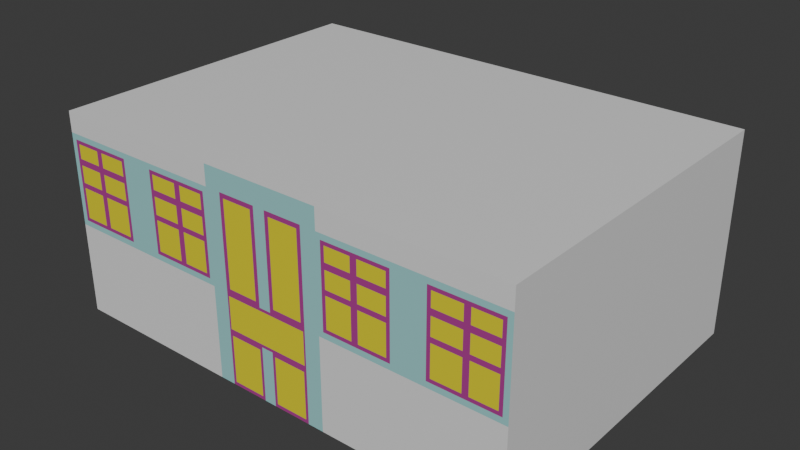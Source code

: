 # Source: house.blend  (saved by Blender 4.3.32; exported with 4.5.12 LTS)
import bpy
from mathutils import Matrix  # noqa: F401  (used for matrix-valued properties, if any)

bpy.ops.wm.read_factory_settings(use_empty=True)
scene = bpy.context.scene
scene.name = 'Scene'

# ---- collections
col_collection = bpy.data.collections.new('Collection'); scene.collection.children.link(col_collection)

# ---- materials (node trees are filled in below, after node groups)
mat_house = bpy.data.materials.new('House')
mat_blue = bpy.data.materials.new('Blue')
mat_yellow = bpy.data.materials.new('Yellow')
mat_purple = bpy.data.materials.new('Purple')

# ---- material node trees
mat_house.use_nodes = True; mat_house.node_tree.nodes.clear()
_N = mat_house.node_tree.nodes; _L = mat_house.node_tree.links
n0 = _N.new('ShaderNodeBsdfPrincipled'); n0.name = 'Principled BSDF'; n0.location = (10, 300)
n1 = _N.new('ShaderNodeOutputMaterial'); n1.name = 'Material Output'; n1.location = (300, 300)
_L.new(n0.outputs[0], n1.inputs[0])
n1.is_active_output = True
mat_blue.use_nodes = True; mat_blue.node_tree.nodes.clear()
_N = mat_blue.node_tree.nodes; _L = mat_blue.node_tree.links
n0 = _N.new('ShaderNodeBsdfPrincipled'); n0.name = 'Principled BSDF'; n0.location = (10, 300)
n0.inputs[0].default_value = (0.3232, 0.6654, 0.6654, 1.0)
n1 = _N.new('ShaderNodeOutputMaterial'); n1.name = 'Material Output'; n1.location = (300, 300)
_L.new(n0.outputs[0], n1.inputs[0])
n1.is_active_output = True
mat_yellow.use_nodes = True; mat_yellow.node_tree.nodes.clear()
_N = mat_yellow.node_tree.nodes; _L = mat_yellow.node_tree.links
n0 = _N.new('ShaderNodeBsdfPrincipled'); n0.name = 'Principled BSDF'; n0.location = (10, 300)
n0.inputs[0].default_value = (0.8, 0.7127, 0.008136, 1.0)
n1 = _N.new('ShaderNodeOutputMaterial'); n1.name = 'Material Output'; n1.location = (300, 300)
_L.new(n0.outputs[0], n1.inputs[0])
n1.is_active_output = True
mat_purple.use_nodes = True; mat_purple.node_tree.nodes.clear()
_N = mat_purple.node_tree.nodes; _L = mat_purple.node_tree.links
n0 = _N.new('ShaderNodeBsdfPrincipled'); n0.name = 'Principled BSDF'; n0.location = (10, 300)
n0.inputs[0].default_value = (0.4179, 0.04164, 0.2726, 1.0)
n1 = _N.new('ShaderNodeOutputMaterial'); n1.name = 'Material Output'; n1.location = (300, 300)
_L.new(n0.outputs[0], n1.inputs[0])
n1.is_active_output = True

# ---- world
world_world = bpy.data.worlds.new('World'); scene.world = world_world
world_world.use_nodes = True; world_world.node_tree.nodes.clear()
_N = world_world.node_tree.nodes; _L = world_world.node_tree.links
n0 = _N.new('ShaderNodeOutputWorld'); n0.name = 'World Output'; n0.location = (300, 300)
n1 = _N.new('ShaderNodeBackground'); n1.name = 'Background'; n1.location = (10, 300)
n1.inputs[0].default_value = (0.05088, 0.05088, 0.05088, 1.0)
_L.new(n1.outputs[0], n0.inputs[0])
n0.is_active_output = True
world_world.color = (0.05088, 0.05088, 0.05088)
world_world.sun_shadow_jitter_overblur = 0.0

# ---- meshes
me_plane = bpy.data.meshes.new('Plane')
me_plane.from_pydata([(1.4, -1.0, 0.0), (1.4, 1.0, 0.0), (1.4, -1.0, 1.2), (1.4, 1.0, 1.2), (0.245, -1.0, 0.01985), (0.3541, 1.0, 0.0), (0.3541, 1.0, 1.2), (0.3541, -1.0, 1.2), (1.4, 1.0, 1.08), (1.349, -1.0, 1.026), (0.2612, 1.0, 1.2), (0.3541, 1.0, 1.08), (1.4, 1.0, 0.54), (0.3541, 1.0, 0.54), (1.349, -1.0, 0.5944), (0.2612, 1.0, 0.0), (0.3541, -1.0, 0.0), (0.402, -1.0, 0.5944), (0.402, -1.0, 1.026), (1.4, -1.0, 0.54), (1.4, -1.0, 1.08), (0.3541, -1.0, 0.54), (0.3541, -1.0, 1.08), (0.2612, -1.0, 1.2), (0.2612, 1.0, 1.08), (0.2376, -1.0, 1.054), (0.2612, 1.0, 0.54), (0.2376, -1.0, 0.5657), (0.05171, -1.0, 0.01985), (0.05909, -1.0, 1.054), (0.08062, 1.0, 1.2), (0.08062, 1.0, 0.0), (0.08062, 1.0, 1.08), (0.08062, -1.0, 1.2), (0.08062, 1.0, 0.54), (0.05909, -1.0, 0.5657), (0.03546, -1.0, 1.08), (0.2612, -1.0, 1.08), (0.2509, -1.0, 0.5226), (0.04008, -1.0, 0.5226), (0.04008, -1.0, 0.3331), (0.2509, -1.0, 0.3331), (0.2612, -1.0, 0.54), (0.03546, -1.0, 0.54), (0.245, -1.0, 0.2959), (0.05171, -1.0, 0.2959), (0.03546, -1.0, 0.0), (0.2612, -1.0, 0.0), (0.2612, -1.0, 0.3158), (0.03546, -1.0, 0.3158), (0.877, -1.0, 0.0), (0.877, 1.0, 1.2), (0.877, -1.0, 1.2), (0.877, 1.0, 0.0), (0.877, 1.0, 1.08), (0.877, -1.0, 1.08), (0.877, -1.0, 0.54), (0.877, 1.0, 0.54), (0.8756, -1.0, 1.047), (0.8756, -1.0, 0.5732), (0.7724, 1.0, 0.0), (0.7724, 1.0, 1.08), (0.7724, 1.0, 0.54), (0.7724, -1.0, 0.0), (0.7724, 1.0, 1.2), (0.7724, -1.0, 1.2), (0.7724, -1.0, 1.08), (0.7724, -1.0, 0.54), (0.7554, -1.0, 1.026), (0.7554, -1.0, 0.5944), (0.9816, -1.0, 0.0), (0.9816, 1.0, 1.2), (0.9816, -1.0, 1.2), (0.9816, -1.0, 1.08), (0.9816, -1.0, 0.54), (0.9958, -1.0, 1.026), (0.9958, -1.0, 0.5944), (0.9816, 1.0, 0.0), (0.9816, 1.0, 1.08), (0.9816, 1.0, 0.54), (1.37, -1.0, 0.5732), (1.37, -1.0, 1.047), (0.3808, -1.0, 0.5732), (0.3808, -1.0, 1.047), (0.9746, -1.0, 1.047), (0.9746, -1.0, 0.5732), (0.7766, -1.0, 1.047), (0.7766, -1.0, 0.5732), (1.4, -1.0, 0.7637), (0.3541, -1.0, 0.7637), (1.4, 1.0, 0.7637), (0.3541, 1.0, 0.7637), (1.37, -1.0, 0.7694), (0.3808, -1.0, 0.7694), (0.2612, -1.0, 0.7637), (0.2612, 1.0, 0.7637), (0.08062, 1.0, 0.7637), (0.03546, -1.0, 0.7637), (0.2376, -1.0, 0.7681), (0.05909, -1.0, 0.7681), (0.8756, -1.0, 0.7694), (0.877, 1.0, 0.7637), (0.7766, -1.0, 0.7694), (0.7724, 1.0, 0.7637), (0.9816, 1.0, 0.7637), (0.9746, -1.0, 0.7694), (1.349, -1.0, 0.773), (0.402, -1.0, 0.773), (0.7554, -1.0, 0.773), (0.9958, -1.0, 0.773), (1.4, -1.0, 0.8017), (0.3541, -1.0, 0.8017), (1.37, -1.0, 0.8027), (0.3808, -1.0, 0.8027), (0.2612, -1.0, 0.8017), (0.03546, -1.0, 0.8017), (0.2376, -1.0, 0.8025), (0.05909, -1.0, 0.8025), (0.8756, -1.0, 0.8027), (0.7766, -1.0, 0.8027), (0.9746, -1.0, 0.8027), (1.349, -1.0, 0.8033), (0.402, -1.0, 0.8033), (0.7554, -1.0, 0.8033), (0.9958, -1.0, 0.8033), (1.4, 1.0, 0.8017), (0.3541, 1.0, 0.8017), (0.2612, 1.0, 0.8017), (0.08062, 1.0, 0.8017), (0.877, 1.0, 0.8017), (0.7724, 1.0, 0.8017), (0.9816, 1.0, 0.8017), (1.4, -1.0, 0.9133), (1.4, -1.0, 0.9594), (0.3541, -1.0, 0.9133), (0.3541, -1.0, 0.9594), (1.37, -1.0, 0.9081), (1.37, -1.0, 0.9486), (0.3808, -1.0, 0.9081), (0.3808, -1.0, 0.9486), (0.2612, -1.0, 0.9133), (0.2612, -1.0, 0.9594), (0.03546, -1.0, 0.9133), (0.03546, -1.0, 0.9594), (0.2376, -1.0, 0.9093), (0.2376, -1.0, 0.951), (0.05909, -1.0, 0.9093), (0.05909, -1.0, 0.951), (0.8756, -1.0, 0.9081), (0.8756, -1.0, 0.9486), (0.7766, -1.0, 0.9081), (0.7766, -1.0, 0.9486), (0.9746, -1.0, 0.9081), (0.9746, -1.0, 0.9486), (1.349, -1.0, 0.9048), (1.349, -1.0, 0.9417), (0.402, -1.0, 0.9048), (0.402, -1.0, 0.9417), (0.7554, -1.0, 0.9048), (0.7554, -1.0, 0.9417), (0.9958, -1.0, 0.9048), (0.9958, -1.0, 0.9417), (1.4, 1.0, 0.9594), (1.4, 1.0, 0.9133), (0.3541, 1.0, 0.9594), (0.3541, 1.0, 0.9133), (0.2612, 1.0, 0.9594), (0.2612, 1.0, 0.9133), (0.08062, 1.0, 0.9594), (0.08062, 1.0, 0.9133), (0.877, 1.0, 0.9594), (0.877, 1.0, 0.9133), (0.7724, 1.0, 0.9594), (0.7724, 1.0, 0.9133), (0.9816, 1.0, 0.9594), (0.9816, 1.0, 0.9133), (1.164, -1.0, 0.0), (1.208, -1.0, 0.0), (1.164, 1.0, 1.2), (1.208, 1.0, 1.2), (1.164, -1.0, 1.2), (1.208, -1.0, 1.2), (1.164, -1.0, 1.08), (1.208, -1.0, 1.08), (1.164, -1.0, 0.54), (1.208, -1.0, 0.54), (1.159, -1.0, 1.047), (1.201, -1.0, 1.047), (1.159, -1.0, 0.5732), (1.201, -1.0, 0.5732), (1.208, 1.0, 0.0), (1.164, 1.0, 0.0), (1.208, 1.0, 1.08), (1.164, 1.0, 1.08), (1.208, 1.0, 0.54), (1.164, 1.0, 0.54), (1.162, -1.0, 1.026), (1.198, -1.0, 1.026), (1.162, -1.0, 0.5944), (1.198, -1.0, 0.5944), (1.162, -1.0, 0.773), (1.198, -1.0, 0.773), (1.208, 1.0, 0.7637), (1.164, 1.0, 0.7637), (1.162, -1.0, 0.8033), (1.198, -1.0, 0.8033), (1.208, 1.0, 0.8017), (1.164, 1.0, 0.8017), (1.162, -1.0, 0.9048), (1.198, -1.0, 0.9048), (1.162, -1.0, 0.9417), (1.198, -1.0, 0.9417), (1.208, 1.0, 0.9133), (1.164, 1.0, 0.9133), (1.208, 1.0, 0.9594), (1.164, 1.0, 0.9594), (0.5902, 1.0, 0.0), (0.5446, 1.0, 0.0), (0.5902, 1.0, 1.08), (0.5446, 1.0, 1.08), (0.5902, 1.0, 0.54), (0.5446, 1.0, 0.54), (0.5446, -1.0, 0.0), (0.5902, -1.0, 0.0), (0.5446, 1.0, 1.2), (0.5902, 1.0, 1.2), (0.5446, -1.0, 1.2), (0.5902, -1.0, 1.2), (0.5446, -1.0, 1.08), (0.5902, -1.0, 1.08), (0.5446, -1.0, 0.54), (0.5902, -1.0, 0.54), (0.5509, -1.0, 1.047), (0.594, -1.0, 1.047), (0.5509, -1.0, 0.5732), (0.594, -1.0, 0.5732), (0.5532, -1.0, 1.026), (0.5917, -1.0, 1.026), (0.5532, -1.0, 0.5944), (0.5917, -1.0, 0.5944), (0.5532, -1.0, 0.773), (0.5917, -1.0, 0.773), (0.5902, 1.0, 0.7637), (0.5446, 1.0, 0.7637), (0.5532, -1.0, 0.8033), (0.5917, -1.0, 0.8033), (0.5902, 1.0, 0.8017), (0.5446, 1.0, 0.8017), (0.5532, -1.0, 0.9048), (0.5917, -1.0, 0.9048), (0.5532, -1.0, 0.9417), (0.5917, -1.0, 0.9417), (0.5902, 1.0, 0.9133), (0.5446, 1.0, 0.9133), (0.5902, 1.0, 0.9594), (0.5446, 1.0, 0.9594), (0.0, -1.0, 0.0), (0.0, -1.0, 1.08), (0.0, 1.0, 1.2), (0.0, 1.0, 0.0), (0.0, 1.0, 1.08), (0.0, -1.0, 1.2), (0.0, 1.0, 0.54), (0.0, -1.0, 0.54), (0.0, -1.0, 0.3158), (0.0, -1.0, 0.5226), (0.0, -1.0, 0.3331), (0.0, -1.0, 0.7637), (0.0, 1.0, 0.7637), (0.0, -1.0, 0.8017), (0.0, 1.0, 0.8017), (0.0, -1.0, 0.9594), (0.0, -1.0, 0.9133), (0.0, 1.0, 0.9133), (0.0, 1.0, 0.9594)], [], [(177, 0, 1, 190), (8, 20, 2, 3), (179, 3, 2, 181), (228, 22, 7, 226), (219, 224, 6, 11), (10, 6, 7, 23), (47, 16, 5, 15), (255, 219, 11, 164), (5, 13, 26, 15), (250, 157, 18, 236), (162, 133, 20, 8), (1, 0, 19, 12), (222, 16, 21, 230), (28, 45, 44, 4), (217, 221, 13, 5), (89, 21, 42, 94), (47, 48, 42, 21, 16), (137, 81, 20, 133), (93, 82, 21, 89), (232, 83, 22, 228), (189, 80, 19, 185), (164, 11, 24, 166), (46, 47, 15, 31), (30, 10, 23, 33), (11, 6, 10, 24), (22, 37, 23, 7), (37, 36, 33, 23), (24, 10, 30, 32), (258, 30, 33, 261), (256, 46, 31, 259), (166, 24, 32, 168), (98, 27, 35, 99), (15, 26, 34, 31), (256, 264, 49, 46), (25, 29, 36, 37), (145, 25, 37, 141), (35, 27, 42, 43), (99, 35, 43, 97), (41, 40, 39, 38), (38, 39, 43, 42), (41, 38, 42, 48), (266, 40, 49, 264), (40, 41, 48, 49), (28, 4, 47, 46), (4, 44, 48, 47), (45, 28, 46, 49), (44, 45, 49, 48), (87, 59, 56, 67), (84, 58, 55, 73), (77, 79, 57, 53), (70, 50, 56, 74), (153, 149, 58, 84), (174, 78, 54, 170), (78, 71, 51, 54), (73, 55, 52, 72), (64, 51, 52, 65), (63, 50, 53, 60), (223, 63, 60, 216), (225, 64, 65, 227), (235, 87, 67, 231), (58, 86, 66, 55), (53, 57, 62, 60), (50, 63, 67, 56), (149, 151, 86, 58), (170, 54, 61, 172), (54, 51, 64, 61), (55, 66, 65, 52), (182, 73, 72, 180), (193, 178, 71, 78), (215, 193, 78, 174), (210, 161, 75, 196), (176, 70, 74, 184), (191, 195, 79, 77), (186, 84, 73, 182), (59, 85, 74, 56), (51, 71, 72, 52), (50, 70, 77, 53), (155, 9, 81, 137), (107, 17, 82, 93), (196, 75, 84, 186), (199, 14, 80, 189), (236, 18, 83, 232), (239, 69, 87, 235), (159, 68, 86, 151), (109, 76, 85, 105), (124, 109, 105, 120), (69, 108, 102, 87), (122, 107, 93, 113), (14, 106, 92, 80), (198, 76, 109, 200), (195, 203, 104, 79), (57, 101, 103, 62), (59, 87, 102, 100), (79, 104, 101, 57), (85, 59, 100, 105), (117, 99, 97, 115), (27, 98, 94, 42), (116, 98, 99, 117), (26, 95, 96, 34), (13, 91, 95, 26), (113, 93, 89, 111), (80, 92, 88, 19), (111, 89, 94, 114), (12, 19, 88, 90), (238, 17, 107, 240), (221, 243, 91, 13), (134, 111, 114, 140), (138, 113, 111, 134), (144, 116, 117, 146), (146, 117, 115, 142), (156, 122, 113, 138), (160, 124, 120, 152), (108, 123, 119, 102), (106, 121, 112, 92), (200, 109, 124, 204), (203, 207, 131, 104), (101, 129, 130, 103), (100, 102, 119, 118), (104, 131, 129, 101), (105, 100, 118, 120), (98, 116, 114, 94), (95, 127, 128, 96), (91, 126, 127, 95), (92, 112, 110, 88), (90, 88, 110, 125), (240, 107, 122, 244), (243, 247, 126, 91), (75, 161, 153, 84), (161, 160, 152, 153), (18, 157, 139, 83), (157, 156, 138, 139), (29, 147, 143, 36), (147, 146, 142, 143), (25, 145, 147, 29), (145, 144, 146, 147), (83, 139, 135, 22), (139, 138, 134, 135), (22, 135, 141, 37), (135, 134, 140, 141), (123, 158, 150, 119), (158, 159, 151, 150), (121, 154, 136, 112), (154, 155, 137, 136), (204, 124, 160, 208), (208, 160, 161, 210), (207, 213, 175, 131), (213, 215, 174, 175), (129, 171, 173, 130), (171, 170, 172, 173), (118, 119, 150, 148), (148, 150, 151, 149), (131, 175, 171, 129), (175, 174, 170, 171), (120, 118, 148, 152), (152, 148, 149, 153), (116, 144, 140, 114), (144, 145, 141, 140), (127, 167, 169, 128), (167, 166, 168, 169), (126, 165, 167, 127), (165, 164, 166, 167), (112, 136, 132, 110), (136, 137, 133, 132), (125, 110, 132, 163), (163, 132, 133, 162), (244, 122, 156, 248), (248, 156, 157, 250), (247, 253, 165, 126), (253, 255, 164, 165), (163, 162, 214, 212), (212, 214, 215, 213), (125, 163, 212, 206), (206, 212, 213, 207), (154, 209, 211, 155), (209, 208, 210, 211), (121, 205, 209, 154), (205, 204, 208, 209), (90, 125, 206, 202), (202, 206, 207, 203), (106, 201, 205, 121), (201, 200, 204, 205), (12, 90, 202, 194), (194, 202, 203, 195), (14, 199, 201, 106), (199, 198, 200, 201), (76, 198, 188, 85), (198, 199, 189, 188), (9, 197, 187, 81), (197, 196, 186, 187), (81, 187, 183, 20), (187, 186, 182, 183), (1, 12, 194, 190), (190, 194, 195, 191), (0, 177, 185, 19), (177, 176, 184, 185), (155, 211, 197, 9), (211, 210, 196, 197), (162, 8, 192, 214), (214, 192, 193, 215), (8, 3, 179, 192), (192, 179, 178, 193), (20, 183, 181, 2), (183, 182, 180, 181), (85, 188, 184, 74), (188, 189, 185, 184), (71, 178, 180, 72), (178, 179, 181, 180), (70, 176, 191, 77), (176, 177, 190, 191), (173, 172, 254, 252), (252, 254, 255, 253), (130, 173, 252, 246), (246, 252, 253, 247), (158, 249, 251, 159), (249, 248, 250, 251), (123, 245, 249, 158), (245, 244, 248, 249), (103, 130, 246, 242), (242, 246, 247, 243), (108, 241, 245, 123), (241, 240, 244, 245), (62, 103, 242, 220), (220, 242, 243, 221), (69, 239, 241, 108), (239, 238, 240, 241), (17, 238, 234, 82), (238, 239, 235, 234), (68, 237, 233, 86), (237, 236, 232, 233), (82, 234, 230, 21), (234, 235, 231, 230), (6, 224, 226, 7), (224, 225, 227, 226), (16, 222, 217, 5), (222, 223, 216, 217), (86, 233, 229, 66), (233, 232, 228, 229), (60, 62, 220, 216), (216, 220, 221, 217), (63, 223, 231, 67), (223, 222, 230, 231), (159, 251, 237, 68), (251, 250, 236, 237), (172, 61, 218, 254), (254, 218, 219, 255), (61, 64, 225, 218), (218, 225, 224, 219), (66, 229, 227, 65), (229, 228, 226, 227), (169, 168, 274, 273), (128, 169, 273, 270), (143, 142, 272, 271), (36, 143, 271, 257), (96, 128, 270, 268), (142, 115, 269, 272), (34, 96, 268, 262), (115, 97, 267, 269), (39, 265, 263, 43), (40, 266, 265, 39), (31, 34, 262, 259), (97, 43, 263, 267), (168, 32, 260, 274), (32, 30, 258, 260), (36, 257, 261, 33)])
me_plane.polygons.foreach_set('material_index', [0, 0, 0, 0, 0, 0, 0, 0, 0, 2, 0, 0, 0, 2, 0, 1, 1, 1, 1, 1, 1, 0, 0, 0, 0, 1, 1, 0, 0, 0, 0, 2, 0, 1, 3, 3, 3, 3, 2, 3, 3, 3, 3, 3, 3, 3, 3, 1, 1, 0, 0, 1, 0, 0, 0, 0, 0, 0, 0, 1, 1, 0, 0, 1, 0, 0, 0, 0, 0, 0, 2, 0, 0, 1, 1, 0, 0, 3, 3, 3, 3, 3, 3, 3, 3, 3, 3, 3, 3, 2, 0, 0, 1, 0, 1, 3, 3, 2, 0, 0, 1, 1, 1, 0, 2, 0, 1, 1, 2, 3, 3, 3, 3, 3, 3, 0, 0, 1, 0, 1, 3, 0, 0, 1, 0, 3, 0, 3, 3, 3, 3, 3, 3, 2, 2, 1, 1, 1, 1, 3, 3, 3, 3, 2, 3, 0, 0, 0, 0, 1, 1, 0, 0, 1, 1, 3, 3, 0, 0, 0, 0, 1, 1, 0, 0, 2, 3, 0, 0, 0, 0, 0, 0, 3, 3, 2, 3, 0, 0, 3, 3, 0, 0, 2, 3, 3, 3, 3, 3, 1, 1, 0, 0, 0, 0, 2, 3, 0, 0, 0, 0, 0, 0, 1, 1, 0, 0, 0, 0, 0, 0, 0, 0, 3, 3, 2, 3, 0, 0, 3, 3, 0, 0, 2, 3, 3, 3, 3, 3, 1, 1, 0, 0, 0, 0, 1, 1, 0, 0, 0, 0, 2, 3, 0, 0, 0, 0, 0, 0, 0, 0, 1, 1, 0, 1, 0, 1, 3, 2, 0, 1, 0, 0, 1])
_uv = me_plane.uv_layers.new(name='UVMap')
_uv.uv.foreach_set('vector', [0.9387, 0.0, 1.0, 0.0, 1.0, 1.0, 0.9387, 1.0, 1.0, 1.0, 1.0, 0.0, 1.0, 0.0, 1.0, 1.0, 0.9387, 1.0, 1.0, 1.0, 1.0, 0.0, 0.9387, 0.0, 0.7274, 0.0, 0.6667, 0.0, 0.6667, 0.0, 0.7274, 0.0, 0.7274, 1.0, 0.7274, 1.0, 0.6667, 1.0, 0.6667, 1.0, 0.5926, 1.0, 0.6667, 1.0, 0.6667, 0.0, 0.5926, 0.0, 0.5926, 0.0, 0.6667, 0.0, 0.6667, 1.0, 0.5926, 1.0, 0.7274, 1.0, 0.7274, 1.0, 0.6667, 1.0, 0.6667, 1.0, 0.6667, 1.0, 0.6667, 1.0, 0.5926, 1.0, 0.5926, 1.0, 0.7448, 0.0, 0.7033, 0.0, 0.7033, 0.0, 0.7448, 0.0, 1.0, 1.0, 1.0, 0.0, 1.0, 0.0, 1.0, 1.0, 1.0, 1.0, 1.0, 0.0, 1.0, 0.0, 1.0, 1.0, 0.7274, 0.0, 0.6667, 0.0, 0.6667, 0.0, 0.7274, 0.0, 0.5595, 0.0, 0.5595, 0.0, 0.5795, 0.0, 0.5795, 0.0, 0.7274, 1.0, 0.7274, 1.0, 0.6667, 1.0, 0.6667, 1.0, 0.6667, 0.0, 0.6667, 0.0, 0.5926, 0.0, 0.5926, 0.0, 0.5926, 0.0, 0.5926, 0.0, 0.5926, 0.0, 0.6667, 0.0, 0.6667, 0.0, 0.9691, 0.0, 0.9691, 0.0, 1.0, 0.0, 1.0, 0.0, 0.6975, 0.0, 0.6975, 0.0, 0.6667, 0.0, 0.6667, 0.0, 0.7442, 0.0, 0.6975, 0.0, 0.6667, 0.0, 0.7274, 0.0, 0.9226, 0.0, 0.9691, 0.0, 1.0, 0.0, 0.9387, 0.0, 0.6667, 1.0, 0.6667, 1.0, 0.5926, 1.0, 0.5926, 1.0, 0.5463, 0.0, 0.5926, 0.0, 0.5926, 1.0, 0.5463, 1.0, 0.5463, 1.0, 0.5926, 1.0, 0.5926, 0.0, 0.5463, 0.0, 0.6667, 1.0, 0.6667, 1.0, 0.5926, 1.0, 0.5926, 1.0, 0.6667, 0.0, 0.5926, 0.0, 0.5926, 0.0, 0.6667, 0.0, 0.5926, 0.0, 0.5463, 0.0, 0.5463, 0.0, 0.5926, 0.0, 0.5926, 1.0, 0.5926, 1.0, 0.5463, 1.0, 0.5463, 1.0, 0.5232, 1.0, 0.5463, 1.0, 0.5463, 0.0, 0.5232, 0.0, 0.5232, 0.0, 0.5463, 0.0, 0.5463, 1.0, 0.5232, 1.0, 0.5926, 1.0, 0.5926, 1.0, 0.5463, 1.0, 0.5463, 1.0, 0.579, 0.0, 0.579, 0.0, 0.5599, 0.0, 0.5599, 0.0, 0.5926, 1.0, 0.5926, 1.0, 0.5463, 1.0, 0.5463, 1.0, 0.5232, 0.0, 0.5232, 0.0, 0.5463, 0.0, 0.5463, 0.0, 0.579, 0.0, 0.5599, 0.0, 0.5463, 0.0, 0.5926, 0.0, 0.579, 0.0, 0.579, 0.0, 0.5926, 0.0, 0.5926, 0.0, 0.5599, 0.0, 0.579, 0.0, 0.5926, 0.0, 0.5463, 0.0, 0.5599, 0.0, 0.5599, 0.0, 0.5463, 0.0, 0.5463, 0.0, 0.5855, 0.0, 0.5463, 0.0, 0.5463, 0.0, 0.5855, 0.0, 0.5855, 0.0, 0.5463, 0.0, 0.5463, 0.0, 0.5926, 0.0, 0.5855, 0.0, 0.5855, 0.0, 0.5926, 0.0, 0.5926, 0.0, 0.5232, 0.0, 0.5463, 0.0, 0.5463, 0.0, 0.5232, 0.0, 0.5463, 0.0, 0.5855, 0.0, 0.5926, 0.0, 0.5463, 0.0, 0.5595, 0.0, 0.5795, 0.0, 0.5926, 0.0, 0.5463, 0.0, 0.5795, 0.0, 0.5795, 0.0, 0.5926, 0.0, 0.5926, 0.0, 0.5595, 0.0, 0.5595, 0.0, 0.5463, 0.0, 0.5463, 0.0, 0.5795, 0.0, 0.5595, 0.0, 0.5463, 0.0, 0.5926, 0.0, 0.8062, 0.0, 0.8333, 0.0, 0.8333, 0.0, 0.8, 0.0, 0.8605, 0.0, 0.8333, 0.0, 0.8333, 0.0, 0.8667, 0.0, 0.8667, 1.0, 0.8667, 1.0, 0.8333, 1.0, 0.8333, 1.0, 0.8667, 0.0, 0.8333, 0.0, 0.8333, 0.0, 0.8667, 0.0, 0.8605, 0.0, 0.8333, 0.0, 0.8333, 0.0, 0.8605, 0.0, 0.8667, 1.0, 0.8667, 1.0, 0.8333, 1.0, 0.8333, 1.0, 0.8667, 1.0, 0.8667, 1.0, 0.8333, 1.0, 0.8333, 1.0, 0.8667, 0.0, 0.8333, 0.0, 0.8333, 0.0, 0.8667, 0.0, 0.8, 1.0, 0.8333, 1.0, 0.8333, 0.0, 0.8, 0.0, 0.8, 0.0, 0.8333, 0.0, 0.8333, 1.0, 0.8, 1.0, 0.7419, 0.0, 0.8, 0.0, 0.8, 1.0, 0.7419, 1.0, 0.7419, 1.0, 0.8, 1.0, 0.8, 0.0, 0.7419, 0.0, 0.7561, 0.0, 0.8062, 0.0, 0.8, 0.0, 0.7419, 0.0, 0.8333, 0.0, 0.8062, 0.0, 0.8, 0.0, 0.8333, 0.0, 0.8333, 1.0, 0.8333, 1.0, 0.8, 1.0, 0.8, 1.0, 0.8333, 0.0, 0.8, 0.0, 0.8, 0.0, 0.8333, 0.0, 0.8333, 0.0, 0.8062, 0.0, 0.8062, 0.0, 0.8333, 0.0, 0.8333, 1.0, 0.8333, 1.0, 0.8, 1.0, 0.8, 1.0, 0.8333, 1.0, 0.8333, 1.0, 0.8, 1.0, 0.8, 1.0, 0.8333, 0.0, 0.8, 0.0, 0.8, 0.0, 0.8333, 0.0, 0.9248, 0.0, 0.8667, 0.0, 0.8667, 0.0, 0.9248, 0.0, 0.9248, 1.0, 0.9248, 1.0, 0.8667, 1.0, 0.8667, 1.0, 0.9248, 1.0, 0.9248, 1.0, 0.8667, 1.0, 0.8667, 1.0, 0.9118, 0.0, 0.8663, 0.0, 0.8663, 0.0, 0.9118, 0.0, 0.9248, 0.0, 0.8667, 0.0, 0.8667, 0.0, 0.9248, 0.0, 0.9248, 1.0, 0.9248, 1.0, 0.8667, 1.0, 0.8667, 1.0, 0.9112, 0.0, 0.8605, 0.0, 0.8667, 0.0, 0.9248, 0.0, 0.8333, 0.0, 0.8605, 0.0, 0.8667, 0.0, 0.8333, 0.0, 0.8333, 1.0, 0.8667, 1.0, 0.8667, 0.0, 0.8333, 0.0, 0.8333, 0.0, 0.8667, 0.0, 0.8667, 1.0, 0.8333, 1.0, 0.9633, 0.0, 0.9633, 0.0, 0.9691, 0.0, 0.9691, 0.0, 0.7033, 0.0, 0.7033, 0.0, 0.6975, 0.0, 0.6975, 0.0, 0.9118, 0.0, 0.8663, 0.0, 0.8605, 0.0, 0.9112, 0.0, 0.9219, 0.0, 0.9633, 0.0, 0.9691, 0.0, 0.9226, 0.0, 0.7448, 0.0, 0.7033, 0.0, 0.6975, 0.0, 0.7442, 0.0, 0.7554, 0.0, 0.8004, 0.0, 0.8062, 0.0, 0.7561, 0.0, 0.8004, 0.0, 0.8004, 0.0, 0.8062, 0.0, 0.8062, 0.0, 0.8663, 0.0, 0.8663, 0.0, 0.8605, 0.0, 0.8605, 0.0, 0.8663, 0.0, 0.8663, 0.0, 0.8605, 0.0, 0.8605, 0.0, 0.8004, 0.0, 0.8004, 0.0, 0.8062, 0.0, 0.8062, 0.0, 0.7033, 0.0, 0.7033, 0.0, 0.6975, 0.0, 0.6975, 0.0, 0.9633, 0.0, 0.9633, 0.0, 0.9691, 0.0, 0.9691, 0.0, 0.9118, 0.0, 0.8663, 0.0, 0.8663, 0.0, 0.9118, 0.0, 0.9248, 1.0, 0.9248, 1.0, 0.8667, 1.0, 0.8667, 1.0, 0.8333, 1.0, 0.8333, 1.0, 0.8, 1.0, 0.8, 1.0, 0.8333, 0.0, 0.8062, 0.0, 0.8062, 0.0, 0.8333, 0.0, 0.8667, 1.0, 0.8667, 1.0, 0.8333, 1.0, 0.8333, 1.0, 0.8605, 0.0, 0.8333, 0.0, 0.8333, 0.0, 0.8605, 0.0, 0.5599, 0.0, 0.5599, 0.0, 0.5463, 0.0, 0.5463, 0.0, 0.579, 0.0, 0.579, 0.0, 0.5926, 0.0, 0.5926, 0.0, 0.579, 0.0, 0.579, 0.0, 0.5599, 0.0, 0.5599, 0.0, 0.5926, 1.0, 0.5926, 1.0, 0.5463, 1.0, 0.5463, 1.0, 0.6667, 1.0, 0.6667, 1.0, 0.5926, 1.0, 0.5926, 1.0, 0.6975, 0.0, 0.6975, 0.0, 0.6667, 0.0, 0.6667, 0.0, 0.9691, 0.0, 0.9691, 0.0, 1.0, 0.0, 1.0, 0.0, 0.6667, 0.0, 0.6667, 0.0, 0.5926, 0.0, 0.5926, 0.0, 1.0, 1.0, 1.0, 0.0, 1.0, 0.0, 1.0, 1.0, 0.7448, 0.0, 0.7033, 0.0, 0.7033, 0.0, 0.7448, 0.0, 0.7274, 1.0, 0.7274, 1.0, 0.6667, 1.0, 0.6667, 1.0, 0.6667, 0.0, 0.6667, 0.0, 0.5926, 0.0, 0.5926, 0.0, 0.6975, 0.0, 0.6975, 0.0, 0.6667, 0.0, 0.6667, 0.0, 0.579, 0.0, 0.579, 0.0, 0.5599, 0.0, 0.5599, 0.0, 0.5599, 0.0, 0.5599, 0.0, 0.5463, 0.0, 0.5463, 0.0, 0.7033, 0.0, 0.7033, 0.0, 0.6975, 0.0, 0.6975, 0.0, 0.8663, 0.0, 0.8663, 0.0, 0.8605, 0.0, 0.8605, 0.0, 0.8004, 0.0, 0.8004, 0.0, 0.8062, 0.0, 0.8062, 0.0, 0.9633, 0.0, 0.9633, 0.0, 0.9691, 0.0, 0.9691, 0.0, 0.9118, 0.0, 0.8663, 0.0, 0.8663, 0.0, 0.9118, 0.0, 0.9248, 1.0, 0.9248, 1.0, 0.8667, 1.0, 0.8667, 1.0, 0.8333, 1.0, 0.8333, 1.0, 0.8, 1.0, 0.8, 1.0, 0.8333, 0.0, 0.8062, 0.0, 0.8062, 0.0, 0.8333, 0.0, 0.8667, 1.0, 0.8667, 1.0, 0.8333, 1.0, 0.8333, 1.0, 0.8605, 0.0, 0.8333, 0.0, 0.8333, 0.0, 0.8605, 0.0, 0.579, 0.0, 0.579, 0.0, 0.5926, 0.0, 0.5926, 0.0, 0.5926, 1.0, 0.5926, 1.0, 0.5463, 1.0, 0.5463, 1.0, 0.6667, 1.0, 0.6667, 1.0, 0.5926, 1.0, 0.5926, 1.0, 0.9691, 0.0, 0.9691, 0.0, 1.0, 0.0, 1.0, 0.0, 1.0, 1.0, 1.0, 0.0, 1.0, 0.0, 1.0, 1.0, 0.7448, 0.0, 0.7033, 0.0, 0.7033, 0.0, 0.7448, 0.0, 0.7274, 1.0, 0.7274, 1.0, 0.6667, 1.0, 0.6667, 1.0, 0.8663, 0.0, 0.8663, 0.0, 0.8605, 0.0, 0.8605, 0.0, 0.8663, 0.0, 0.8663, 0.0, 0.8605, 0.0, 0.8605, 0.0, 0.7033, 0.0, 0.7033, 0.0, 0.6975, 0.0, 0.6975, 0.0, 0.7033, 0.0, 0.7033, 0.0, 0.6975, 0.0, 0.6975, 0.0, 0.5599, 0.0, 0.5599, 0.0, 0.5463, 0.0, 0.5463, 0.0, 0.5599, 0.0, 0.5599, 0.0, 0.5463, 0.0, 0.5463, 0.0, 0.579, 0.0, 0.579, 0.0, 0.5599, 0.0, 0.5599, 0.0, 0.579, 0.0, 0.579, 0.0, 0.5599, 0.0, 0.5599, 0.0, 0.6975, 0.0, 0.6975, 0.0, 0.6667, 0.0, 0.6667, 0.0, 0.6975, 0.0, 0.6975, 0.0, 0.6667, 0.0, 0.6667, 0.0, 0.6667, 0.0, 0.6667, 0.0, 0.5926, 0.0, 0.5926, 0.0, 0.6667, 0.0, 0.6667, 0.0, 0.5926, 0.0, 0.5926, 0.0, 0.8004, 0.0, 0.8004, 0.0, 0.8062, 0.0, 0.8062, 0.0, 0.8004, 0.0, 0.8004, 0.0, 0.8062, 0.0, 0.8062, 0.0, 0.9633, 0.0, 0.9633, 0.0, 0.9691, 0.0, 0.9691, 0.0, 0.9633, 0.0, 0.9633, 0.0, 0.9691, 0.0, 0.9691, 0.0, 0.9118, 0.0, 0.8663, 0.0, 0.8663, 0.0, 0.9118, 0.0, 0.9118, 0.0, 0.8663, 0.0, 0.8663, 0.0, 0.9118, 0.0, 0.9248, 1.0, 0.9248, 1.0, 0.8667, 1.0, 0.8667, 1.0, 0.9248, 1.0, 0.9248, 1.0, 0.8667, 1.0, 0.8667, 1.0, 0.8333, 1.0, 0.8333, 1.0, 0.8, 1.0, 0.8, 1.0, 0.8333, 1.0, 0.8333, 1.0, 0.8, 1.0, 0.8, 1.0, 0.8333, 0.0, 0.8062, 0.0, 0.8062, 0.0, 0.8333, 0.0, 0.8333, 0.0, 0.8062, 0.0, 0.8062, 0.0, 0.8333, 0.0, 0.8667, 1.0, 0.8667, 1.0, 0.8333, 1.0, 0.8333, 1.0, 0.8667, 1.0, 0.8667, 1.0, 0.8333, 1.0, 0.8333, 1.0, 0.8605, 0.0, 0.8333, 0.0, 0.8333, 0.0, 0.8605, 0.0, 0.8605, 0.0, 0.8333, 0.0, 0.8333, 0.0, 0.8605, 0.0, 0.579, 0.0, 0.579, 0.0, 0.5926, 0.0, 0.5926, 0.0, 0.579, 0.0, 0.579, 0.0, 0.5926, 0.0, 0.5926, 0.0, 0.5926, 1.0, 0.5926, 1.0, 0.5463, 1.0, 0.5463, 1.0, 0.5926, 1.0, 0.5926, 1.0, 0.5463, 1.0, 0.5463, 1.0, 0.6667, 1.0, 0.6667, 1.0, 0.5926, 1.0, 0.5926, 1.0, 0.6667, 1.0, 0.6667, 1.0, 0.5926, 1.0, 0.5926, 1.0, 0.9691, 0.0, 0.9691, 0.0, 1.0, 0.0, 1.0, 0.0, 0.9691, 0.0, 0.9691, 0.0, 1.0, 0.0, 1.0, 0.0, 1.0, 1.0, 1.0, 0.0, 1.0, 0.0, 1.0, 1.0, 1.0, 1.0, 1.0, 0.0, 1.0, 0.0, 1.0, 1.0, 0.7448, 0.0, 0.7033, 0.0, 0.7033, 0.0, 0.7448, 0.0, 0.7448, 0.0, 0.7033, 0.0, 0.7033, 0.0, 0.7448, 0.0, 0.7274, 1.0, 0.7274, 1.0, 0.6667, 1.0, 0.6667, 1.0, 0.7274, 1.0, 0.7274, 1.0, 0.6667, 1.0, 0.6667, 1.0, 1.0, 1.0, 1.0, 1.0, 0.9387, 1.0, 0.9387, 1.0, 0.9387, 1.0, 0.9387, 1.0, 0.9248, 1.0, 0.9248, 1.0, 1.0, 1.0, 1.0, 1.0, 0.9387, 1.0, 0.9387, 1.0, 0.9387, 1.0, 0.9387, 1.0, 0.9248, 1.0, 0.9248, 1.0, 0.9633, 0.0, 0.9219, 0.0, 0.9219, 0.0, 0.9633, 0.0, 0.9219, 0.0, 0.9118, 0.0, 0.9118, 0.0, 0.9219, 0.0, 0.9633, 0.0, 0.9219, 0.0, 0.9219, 0.0, 0.9633, 0.0, 0.9219, 0.0, 0.9118, 0.0, 0.9118, 0.0, 0.9219, 0.0, 1.0, 1.0, 1.0, 1.0, 0.9387, 1.0, 0.9387, 1.0, 0.9387, 1.0, 0.9387, 1.0, 0.9248, 1.0, 0.9248, 1.0, 0.9633, 0.0, 0.9219, 0.0, 0.9219, 0.0, 0.9633, 0.0, 0.9219, 0.0, 0.9118, 0.0, 0.9118, 0.0, 0.9219, 0.0, 1.0, 1.0, 1.0, 1.0, 0.9387, 1.0, 0.9387, 1.0, 0.9387, 1.0, 0.9387, 1.0, 0.9248, 1.0, 0.9248, 1.0, 0.9633, 0.0, 0.9219, 0.0, 0.9219, 0.0, 0.9633, 0.0, 0.9219, 0.0, 0.9118, 0.0, 0.9118, 0.0, 0.9219, 0.0, 0.8663, 0.0, 0.9118, 0.0, 0.9112, 0.0, 0.8605, 0.0, 0.9118, 0.0, 0.9219, 0.0, 0.9226, 0.0, 0.9112, 0.0, 0.9633, 0.0, 0.9219, 0.0, 0.9226, 0.0, 0.9691, 0.0, 0.9219, 0.0, 0.9118, 0.0, 0.9112, 0.0, 0.9226, 0.0, 0.9691, 0.0, 0.9226, 0.0, 0.9387, 0.0, 1.0, 0.0, 0.9226, 0.0, 0.9112, 0.0, 0.9248, 0.0, 0.9387, 0.0, 1.0, 1.0, 1.0, 1.0, 0.9387, 1.0, 0.9387, 1.0, 0.9387, 1.0, 0.9387, 1.0, 0.9248, 1.0, 0.9248, 1.0, 1.0, 0.0, 0.9387, 0.0, 0.9387, 0.0, 1.0, 0.0, 0.9387, 0.0, 0.9248, 0.0, 0.9248, 0.0, 0.9387, 0.0, 0.9633, 0.0, 0.9219, 0.0, 0.9219, 0.0, 0.9633, 0.0, 0.9219, 0.0, 0.9118, 0.0, 0.9118, 0.0, 0.9219, 0.0, 1.0, 1.0, 1.0, 1.0, 0.9387, 1.0, 0.9387, 1.0, 0.9387, 1.0, 0.9387, 1.0, 0.9248, 1.0, 0.9248, 1.0, 1.0, 1.0, 1.0, 1.0, 0.9387, 1.0, 0.9387, 1.0, 0.9387, 1.0, 0.9387, 1.0, 0.9248, 1.0, 0.9248, 1.0, 1.0, 0.0, 0.9387, 0.0, 0.9387, 0.0, 1.0, 0.0, 0.9387, 0.0, 0.9248, 0.0, 0.9248, 0.0, 0.9387, 0.0, 0.8605, 0.0, 0.9112, 0.0, 0.9248, 0.0, 0.8667, 0.0, 0.9112, 0.0, 0.9226, 0.0, 0.9387, 0.0, 0.9248, 0.0, 0.8667, 1.0, 0.9248, 1.0, 0.9248, 0.0, 0.8667, 0.0, 0.9248, 1.0, 0.9387, 1.0, 0.9387, 0.0, 0.9248, 0.0, 0.8667, 0.0, 0.9248, 0.0, 0.9248, 1.0, 0.8667, 1.0, 0.9248, 0.0, 0.9387, 0.0, 0.9387, 1.0, 0.9248, 1.0, 0.8, 1.0, 0.8, 1.0, 0.7419, 1.0, 0.7419, 1.0, 0.7419, 1.0, 0.7419, 1.0, 0.7274, 1.0, 0.7274, 1.0, 0.8, 1.0, 0.8, 1.0, 0.7419, 1.0, 0.7419, 1.0, 0.7419, 1.0, 0.7419, 1.0, 0.7274, 1.0, 0.7274, 1.0, 0.8004, 0.0, 0.7554, 0.0, 0.7554, 0.0, 0.8004, 0.0, 0.7554, 0.0, 0.7448, 0.0, 0.7448, 0.0, 0.7554, 0.0, 0.8004, 0.0, 0.7554, 0.0, 0.7554, 0.0, 0.8004, 0.0, 0.7554, 0.0, 0.7448, 0.0, 0.7448, 0.0, 0.7554, 0.0, 0.8, 1.0, 0.8, 1.0, 0.7419, 1.0, 0.7419, 1.0, 0.7419, 1.0, 0.7419, 1.0, 0.7274, 1.0, 0.7274, 1.0, 0.8004, 0.0, 0.7554, 0.0, 0.7554, 0.0, 0.8004, 0.0, 0.7554, 0.0, 0.7448, 0.0, 0.7448, 0.0, 0.7554, 0.0, 0.8, 1.0, 0.8, 1.0, 0.7419, 1.0, 0.7419, 1.0, 0.7419, 1.0, 0.7419, 1.0, 0.7274, 1.0, 0.7274, 1.0, 0.8004, 0.0, 0.7554, 0.0, 0.7554, 0.0, 0.8004, 0.0, 0.7554, 0.0, 0.7448, 0.0, 0.7448, 0.0, 0.7554, 0.0, 0.7033, 0.0, 0.7448, 0.0, 0.7442, 0.0, 0.6975, 0.0, 0.7448, 0.0, 0.7554, 0.0, 0.7561, 0.0, 0.7442, 0.0, 0.8004, 0.0, 0.7554, 0.0, 0.7561, 0.0, 0.8062, 0.0, 0.7554, 0.0, 0.7448, 0.0, 0.7442, 0.0, 0.7561, 0.0, 0.6975, 0.0, 0.7442, 0.0, 0.7274, 0.0, 0.6667, 0.0, 0.7442, 0.0, 0.7561, 0.0, 0.7419, 0.0, 0.7274, 0.0, 0.6667, 1.0, 0.7274, 1.0, 0.7274, 0.0, 0.6667, 0.0, 0.7274, 1.0, 0.7419, 1.0, 0.7419, 0.0, 0.7274, 0.0, 0.6667, 0.0, 0.7274, 0.0, 0.7274, 1.0, 0.6667, 1.0, 0.7274, 0.0, 0.7419, 0.0, 0.7419, 1.0, 0.7274, 1.0, 0.8062, 0.0, 0.7561, 0.0, 0.7419, 0.0, 0.8, 0.0, 0.7561, 0.0, 0.7442, 0.0, 0.7274, 0.0, 0.7419, 0.0, 0.8, 1.0, 0.8, 1.0, 0.7419, 1.0, 0.7419, 1.0, 0.7419, 1.0, 0.7419, 1.0, 0.7274, 1.0, 0.7274, 1.0, 0.8, 0.0, 0.7419, 0.0, 0.7419, 0.0, 0.8, 0.0, 0.7419, 0.0, 0.7274, 0.0, 0.7274, 0.0, 0.7419, 0.0, 0.8004, 0.0, 0.7554, 0.0, 0.7554, 0.0, 0.8004, 0.0, 0.7554, 0.0, 0.7448, 0.0, 0.7448, 0.0, 0.7554, 0.0, 0.8, 1.0, 0.8, 1.0, 0.7419, 1.0, 0.7419, 1.0, 0.7419, 1.0, 0.7419, 1.0, 0.7274, 1.0, 0.7274, 1.0, 0.8, 1.0, 0.8, 1.0, 0.7419, 1.0, 0.7419, 1.0, 0.7419, 1.0, 0.7419, 1.0, 0.7274, 1.0, 0.7274, 1.0, 0.8, 0.0, 0.7419, 0.0, 0.7419, 0.0, 0.8, 0.0, 0.7419, 0.0, 0.7274, 0.0, 0.7274, 0.0, 0.7419, 0.0, 0.5463, 1.0, 0.5463, 1.0, 0.5232, 1.0, 0.5232, 1.0, 0.5463, 1.0, 0.5463, 1.0, 0.5232, 1.0, 0.5232, 1.0, 0.5463, 0.0, 0.5463, 0.0, 0.5232, 0.0, 0.5232, 0.0, 0.5463, 0.0, 0.5463, 0.0, 0.5232, 0.0, 0.5232, 0.0, 0.5463, 1.0, 0.5463, 1.0, 0.5232, 1.0, 0.5232, 1.0, 0.5463, 0.0, 0.5463, 0.0, 0.5232, 0.0, 0.5232, 0.0, 0.5463, 1.0, 0.5463, 1.0, 0.5232, 1.0, 0.5232, 1.0, 0.5463, 0.0, 0.5463, 0.0, 0.5232, 0.0, 0.5232, 0.0, 0.5463, 0.0, 0.5232, 0.0, 0.5232, 0.0, 0.5463, 0.0, 0.5463, 0.0, 0.5232, 0.0, 0.5232, 0.0, 0.5463, 0.0, 0.5463, 1.0, 0.5463, 1.0, 0.5232, 1.0, 0.5232, 1.0, 0.5463, 0.0, 0.5463, 0.0, 0.5232, 0.0, 0.5232, 0.0, 0.5463, 1.0, 0.5463, 1.0, 0.5232, 1.0, 0.5232, 1.0, 0.5463, 1.0, 0.5463, 1.0, 0.5232, 1.0, 0.5232, 1.0, 0.5463, 0.0, 0.5232, 0.0, 0.5232, 0.0, 0.5463, 0.0])
me_plane.materials.append(mat_house)
me_plane.materials.append(mat_blue)
me_plane.materials.append(mat_yellow)
me_plane.materials.append(mat_purple)
me_plane.update()

# ---- objects
ob_plane = bpy.data.objects.new('Plane', me_plane)

# ---- transforms, parenting, visibility, modifiers, constraints
ob_plane.location = (0.0, 0.0, 0.0)
_m = ob_plane.modifiers.new('Mirror', 'MIRROR')
_m.use_clip = True

# ---- collection membership
col_collection.objects.link(ob_plane)

# ---- scene / render settings (as saved in the file)
scene.frame_start = 1; scene.frame_end = 250; scene.frame_set(1)
scene.render.engine = 'BLENDER_EEVEE_NEXT'
scene.render.use_high_quality_normals = True
bpy.context.view_layer.update()

# ---- added for rendering (the .blend has no active camera and no usable light): camera, sun
cam_auto = bpy.data.cameras.new('AutoCamera')
cam_auto.lens = 50.0
cam_auto.sensor_width = 36.0
cam_auto.clip_end = 1000.0
ob_auto_camera = bpy.data.objects.new('AutoCamera', cam_auto)
scene.collection.objects.link(ob_auto_camera)
ob_auto_camera.location = (3.37168, -4.04602, 3.29734)
ob_auto_camera.rotation_euler = (1.09748, -7.21219e-08, 0.694738)
scene.camera = ob_auto_camera
light_auto_sun = bpy.data.lights.new('AutoSun', 'SUN')
light_auto_sun.energy = 3.0
light_auto_sun.angle = 0.0523599
ob_auto_sun = bpy.data.objects.new('AutoSun', light_auto_sun)
scene.collection.objects.link(ob_auto_sun)
ob_auto_sun.rotation_euler = (0.872665, 0.174533, 0.523599)
bpy.context.view_layer.update()
